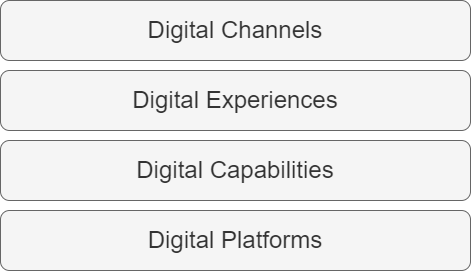

The diagram above was exported from draw.io. Its source (the exported page's mxGraphModel, read from the mxfile embedded in the PNG):
<mxGraphModel dx="438" dy="353" grid="1" gridSize="10" guides="1" tooltips="1" connect="1" arrows="1" fold="1" page="1" pageScale="1" pageWidth="850" pageHeight="1100" math="0" shadow="0">
  <root>
    <mxCell id="0" />
    <mxCell id="1" parent="0" />
    <UserObject label="Digital&amp;nbsp;Experiences" link="#digital-experiences" id="2">
      <mxCell style="rounded=1;whiteSpace=wrap;html=1;fontSize=24;fillColor=#f5f5f5;strokeColor=#666666;fontColor=#333333;" parent="1" vertex="1">
        <mxGeometry x="110" y="160" width="470" height="60" as="geometry" />
      </mxCell>
    </UserObject>
    <UserObject label="Digital&amp;nbsp;Capabilities" link="#digital-capabilities" id="3">
      <mxCell style="rounded=1;whiteSpace=wrap;html=1;fontSize=24;fillColor=#f5f5f5;strokeColor=#666666;fontColor=#333333;" parent="1" vertex="1">
        <mxGeometry x="110" y="230" width="470" height="60" as="geometry" />
      </mxCell>
    </UserObject>
    <UserObject label="Digital Channels" link="#digital-channels" id="4">
      <mxCell style="rounded=1;whiteSpace=wrap;html=1;fontSize=24;fillColor=#f5f5f5;strokeColor=#666666;fontColor=#333333;" parent="1" vertex="1">
        <mxGeometry x="110" y="90" width="470" height="60" as="geometry" />
      </mxCell>
    </UserObject>
    <UserObject label="Digital&amp;nbsp;Platforms" link="#digital-platforms" id="5">
      <mxCell style="rounded=1;whiteSpace=wrap;html=1;fontSize=24;fillColor=#f5f5f5;strokeColor=#666666;fontColor=#333333;" parent="1" vertex="1">
        <mxGeometry x="110" y="300" width="470" height="60" as="geometry" />
      </mxCell>
    </UserObject>
  </root>
</mxGraphModel>